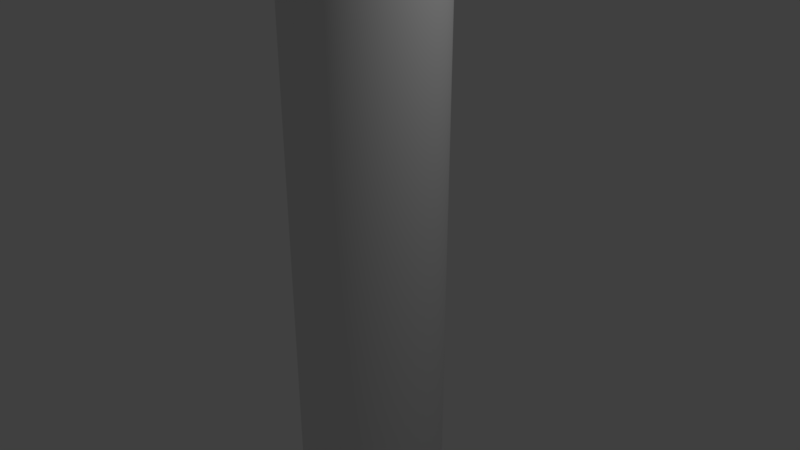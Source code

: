 # Source: Cylinder.blend  (saved by Blender 2.79.0; exported with 4.5.12 LTS)
import bpy
from mathutils import Matrix  # noqa: F401  (used for matrix-valued properties, if any)

bpy.ops.wm.read_factory_settings(use_empty=True)
scene = bpy.context.scene
scene.name = 'Scene'

# ---- collections
col_collection_1 = bpy.data.collections.new('Collection 1'); scene.collection.children.link(col_collection_1)

# ---- world
world_world = bpy.data.worlds.new('World'); scene.world = world_world
world_world.color = (0.05088, 0.05088, 0.05088)
world_world.use_sun_shadow = False
world_world.sun_shadow_jitter_overblur = 0.0
world_world.cycles.sampling_method = 'MANUAL'

# ---- cameras
cam_camera = bpy.data.cameras.new('Camera')
cam_camera.clip_end = 100.0
cam_camera.lens = 35.0
cam_camera.sensor_width = 32.0
cam_camera.sensor_height = 18.0
cam_camera.ortho_scale = 7.314
cam_camera.dof.focus_distance = 0.0
cam_camera.dof.aperture_fstop = 128.0

# ---- lights
light_lamp = bpy.data.lights.new('Lamp', 'POINT')
light_lamp.transmission_factor = 0.0
light_lamp.cutoff_distance = 30.0
light_lamp.energy = 100.0
light_lamp.shadow_buffer_clip_start = 1.001
light_lamp.shadow_soft_size = 0.1
light_lamp.shadow_maximum_resolution = 0.006
light_lamp.use_absolute_resolution = True

# ---- meshes
me_cylinder = bpy.data.meshes.new('Cylinder')
me_cylinder.from_pydata([(0.0, 1.0, -1.0), (0.0, 1.0, 1.0), (0.1951, 0.9808, -1.0), (0.1951, 0.9808, 1.0), (0.3827, 0.9239, -1.0), (0.3827, 0.9239, 1.0), (0.5556, 0.8315, -1.0), (0.5556, 0.8315, 1.0), (0.7071, 0.7071, -1.0), (0.7071, 0.7071, 1.0), (0.8315, 0.5556, -1.0), (0.8315, 0.5556, 1.0), (0.9239, 0.3827, -1.0), (0.9239, 0.3827, 1.0), (0.9808, 0.1951, -1.0), (0.9808, 0.1951, 1.0), (1.0, 7.55e-08, -1.0), (1.0, 7.55e-08, 1.0), (0.9808, -0.1951, -1.0), (0.9808, -0.1951, 1.0), (0.9239, -0.3827, -1.0), (0.9239, -0.3827, 1.0), (0.8315, -0.5556, -1.0), (0.8315, -0.5556, 1.0), (0.7071, -0.7071, -1.0), (0.7071, -0.7071, 1.0), (0.5556, -0.8315, -1.0), (0.5556, -0.8315, 1.0), (0.3827, -0.9239, -1.0), (0.3827, -0.9239, 1.0), (0.1951, -0.9808, -1.0), (0.1951, -0.9808, 1.0), (-3.258e-07, -1.0, -1.0), (-3.258e-07, -1.0, 1.0), (-0.1951, -0.9808, -1.0), (-0.1951, -0.9808, 1.0), (-0.3827, -0.9239, -1.0), (-0.3827, -0.9239, 1.0), (-0.5556, -0.8315, -1.0), (-0.5556, -0.8315, 1.0), (-0.7071, -0.7071, -1.0), (-0.7071, -0.7071, 1.0), (-0.8315, -0.5556, -1.0), (-0.8315, -0.5556, 1.0), (-0.9239, -0.3827, -1.0), (-0.9239, -0.3827, 1.0), (-0.9808, -0.1951, -1.0), (-0.9808, -0.1951, 1.0), (-1.0, 9.656e-07, -1.0), (-1.0, 9.656e-07, 1.0), (-0.9808, 0.1951, -1.0), (-0.9808, 0.1951, 1.0), (-0.9239, 0.3827, -1.0), (-0.9239, 0.3827, 1.0), (-0.8315, 0.5556, -1.0), (-0.8315, 0.5556, 1.0), (-0.7071, 0.7071, -1.0), (-0.7071, 0.7071, 1.0), (-0.5556, 0.8315, -1.0), (-0.5556, 0.8315, 1.0), (-0.3827, 0.9239, -1.0), (-0.3827, 0.9239, 1.0), (-0.1951, 0.9808, -1.0), (-0.1951, 0.9808, 1.0)], [], [(0, 1, 3, 2), (2, 3, 5, 4), (4, 5, 7, 6), (6, 7, 9, 8), (8, 9, 11, 10), (10, 11, 13, 12), (12, 13, 15, 14), (14, 15, 17, 16), (16, 17, 19, 18), (18, 19, 21, 20), (20, 21, 23, 22), (22, 23, 25, 24), (24, 25, 27, 26), (26, 27, 29, 28), (28, 29, 31, 30), (30, 31, 33, 32), (32, 33, 35, 34), (34, 35, 37, 36), (36, 37, 39, 38), (38, 39, 41, 40), (40, 41, 43, 42), (42, 43, 45, 44), (44, 45, 47, 46), (46, 47, 49, 48), (48, 49, 51, 50), (50, 51, 53, 52), (52, 53, 55, 54), (54, 55, 57, 56), (56, 57, 59, 58), (58, 59, 61, 60), (3, 1, 63, 61, 59, 57, 55, 53, 51, 49, 47, 45, 43, 41, 39, 37, 35, 33, 31, 29, 27, 25, 23, 21, 19, 17, 15, 13, 11, 9, 7, 5), (60, 61, 63, 62), (62, 63, 1, 0), (0, 2, 4, 6, 8, 10, 12, 14, 16, 18, 20, 22, 24, 26, 28, 30, 32, 34, 36, 38, 40, 42, 44, 46, 48, 50, 52, 54, 56, 58, 60, 62)])
me_cylinder.polygons.foreach_set('use_smooth', [True] * 34)
me_cylinder.use_remesh_preserve_volume = False
me_cylinder.use_remesh_preserve_attributes = False
me_cylinder.use_mirror_vertex_groups = False
me_cylinder.update()

# ---- objects
ob_cylinder = bpy.data.objects.new('Cylinder', me_cylinder)
ob_lamp = bpy.data.objects.new('Lamp', light_lamp)
ob_camera = bpy.data.objects.new('Camera', cam_camera)

# ---- transforms, parenting, visibility, modifiers, constraints
ob_cylinder.location = (0.0, 0.0, 0.0)
ob_cylinder.scale = (1.0, 1.0, 5.493)
ob_cylinder.lineart.crease_threshold = 0.0
ob_lamp.location = (4.076, 1.005, 5.904)
ob_lamp.rotation_euler = (0.6503, 0.05522, 1.866)
ob_lamp.lock_rotations_4d = False
ob_lamp.empty_display_type = 'ARROWS'
ob_lamp.color = (0.0, 0.0, 0.0, 0.0)
ob_lamp.lineart.crease_threshold = 0.0
ob_camera.location = (7.481, -6.508, 5.344)
ob_camera.rotation_euler = (1.109, 0.0, 0.8149)
ob_camera.lock_rotations_4d = False
ob_camera.empty_display_type = 'ARROWS'
ob_camera.color = (0.0, 0.0, 0.0, 0.0)
ob_camera.display_type = 'WIRE'
ob_camera.lineart.crease_threshold = 0.0

# ---- collection membership
col_collection_1.objects.link(ob_cylinder)
col_collection_1.objects.link(ob_lamp)
col_collection_1.objects.link(ob_camera)

# ---- scene / render settings (as saved in the file)
scene.camera = ob_camera
scene.frame_start = 1; scene.frame_end = 250; scene.frame_set(1)
scene.render.engine = 'BLENDER_EEVEE_NEXT'
scene.render.resolution_percentage = 50
scene.render.dither_intensity = 0.0
scene.cycles.use_denoising = False
scene.cycles.samples = 128
scene.cycles.sampling_pattern = 'TABULATED_SOBOL'
scene.cycles.use_adaptive_sampling = False
scene.cycles.use_light_tree = False
scene.cycles.blur_glossy = 0.0
scene.cycles.sample_clamp_indirect = 0.0
scene.view_settings.view_transform = 'Standard'
bpy.context.view_layer.update()
